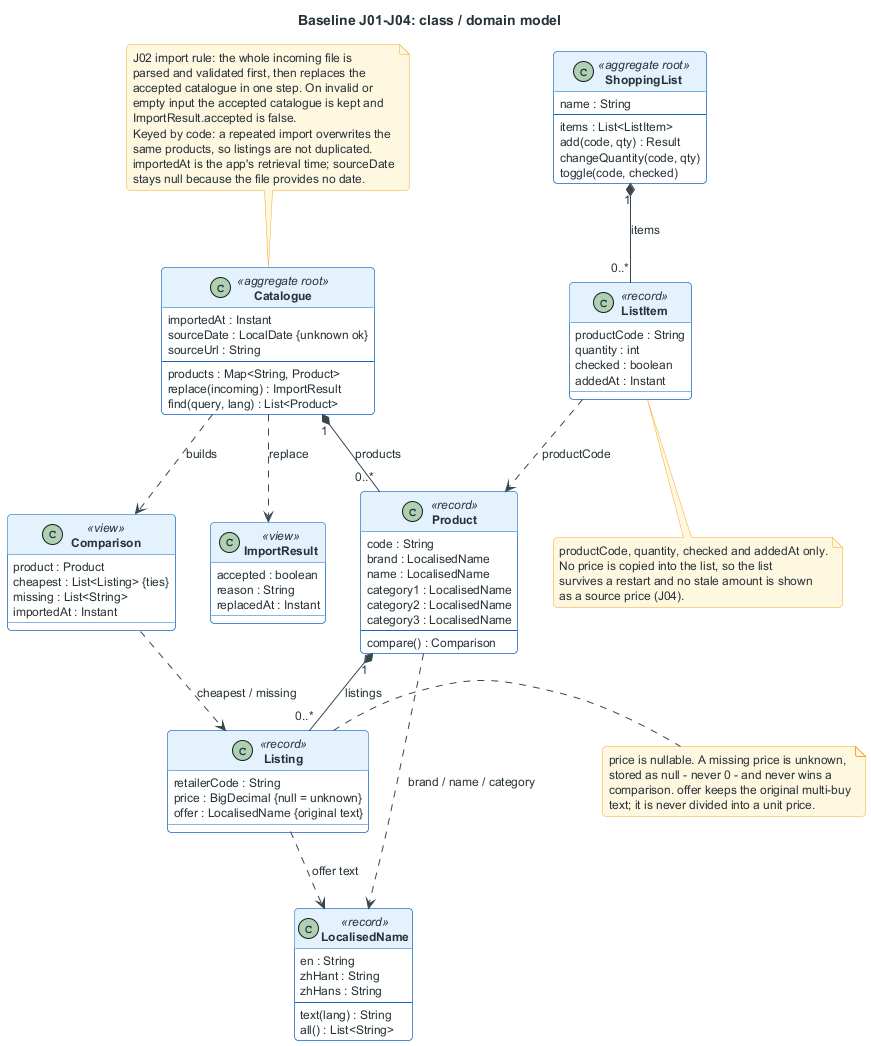

The diagram above was rendered by PlantUML. Its source (embedded in the PNG):
@startuml
title Baseline J01-J04: class / domain model

skinparam shadowing false
skinparam roundcorner 8
skinparam defaultFontSize 12
skinparam ArrowColor #37474F
skinparam DefaultFontColor #263238
skinparam ClassBackgroundColor #FFFFFF
skinparam ClassBorderColor #1565C0
skinparam ClassHeaderBackgroundColor #E3F2FD
skinparam ClassFontStyle bold
skinparam NoteBackgroundColor #FFF8E1
skinparam NoteBorderColor #F9A825

class LocalisedName <<record>> {
  en : String
  zhHant : String
  zhHans : String
  --
  text(lang) : String
  all() : List<String>
}

class Catalogue <<aggregate root>> {
  importedAt : Instant
  sourceDate : LocalDate {unknown ok}
  sourceUrl : String
  --
  products : Map<String, Product>
  replace(incoming) : ImportResult
  find(query, lang) : List<Product>
}

class ImportResult <<view>> {
  accepted : boolean
  reason : String
  replacedAt : Instant
}

class Product <<record>> {
  code : String
  brand : LocalisedName
  name : LocalisedName
  category1 : LocalisedName
  category2 : LocalisedName
  category3 : LocalisedName
  --
  compare() : Comparison
}

class Listing <<record>> {
  retailerCode : String
  price : BigDecimal {null = unknown}
  offer : LocalisedName {original text}
}

class Comparison <<view>> {
  product : Product
  cheapest : List<Listing> {ties}
  missing : List<String>
  importedAt : Instant
}

class ShoppingList <<aggregate root>> {
  name : String
  --
  items : List<ListItem>
  add(code, qty) : Result
  changeQuantity(code, qty)
  toggle(code, checked)
}

class ListItem <<record>> {
  productCode : String
  quantity : int
  checked : boolean
  addedAt : Instant
}

Catalogue "1" *-- "0..*" Product : products
Product "1" *-- "0..*" Listing : listings
Product ..> LocalisedName : brand / name / category
Listing ..> LocalisedName : offer text
Catalogue ..> ImportResult : replace
Catalogue ..> Comparison : builds
Comparison ..> Listing : cheapest / missing
ShoppingList "1" *-- "0..*" ListItem : items
ListItem ..> Product : productCode

note top of Catalogue
  J02 import rule: the whole incoming file is
  parsed and validated first, then replaces the
  accepted catalogue in one step. On invalid or
  empty input the accepted catalogue is kept and
  ImportResult.accepted is false.
  Keyed by code: a repeated import overwrites the
  same products, so listings are not duplicated.
  importedAt is the app's retrieval time; sourceDate
  stays null because the file provides no date.
end note

note right of Listing
  price is nullable. A missing price is unknown,
  stored as null - never 0 - and never wins a
  comparison. offer keeps the original multi-buy
  text; it is never divided into a unit price.
end note

note bottom of ListItem
  productCode, quantity, checked and addedAt only.
  No price is copied into the list, so the list
  survives a restart and no stale amount is shown
  as a source price (J04).
end note
@enduml